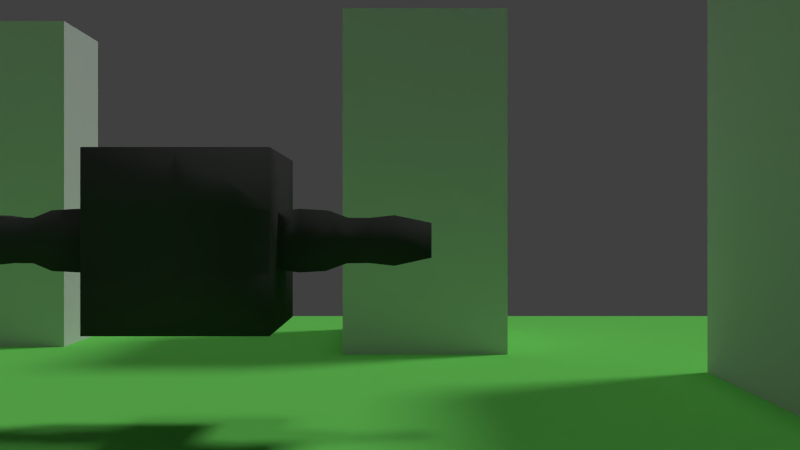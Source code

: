 # Source: 3rdPersonCameraV1.blend  (saved by Blender 2.72.0; exported with 4.5.12 LTS)
import bpy
from mathutils import Matrix  # noqa: F401  (used for matrix-valued properties, if any)

bpy.ops.wm.read_factory_settings(use_empty=True)
scene = bpy.context.scene
scene.name = 'Scene'

# ---- collections
col_collection_1 = bpy.data.collections.new('Collection 1'); scene.collection.children.link(col_collection_1)

# ---- materials (node trees are filled in below, after node groups)
mat_ground = bpy.data.materials.new('Ground')
mat_ground.alpha_threshold = 0.0
mat_ground.use_transparent_shadow = False
mat_ground.diffuse_color = (0.1974, 0.8, 0.1414, 1.0)
mat_ground.roughness = 0.5
mat_ground.line_color = (0.0, 0.0, 0.0, 1.0)
mat_material = bpy.data.materials.new('Material')
mat_material.alpha_threshold = 0.0
mat_material.use_transparent_shadow = False
mat_material.diffuse_color = (0.05222, 0.05222, 0.05222, 1.0)
mat_material.roughness = 0.5
mat_material.line_color = (0.0, 0.0, 0.0, 1.0)

# ---- material node trees

# ---- world
world_world = bpy.data.worlds.new('World'); scene.world = world_world
world_world.color = (0.05088, 0.05088, 0.05088)
world_world.use_sun_shadow = False
world_world.sun_shadow_jitter_overblur = 0.0
world_world.cycles.sampling_method = 'MANUAL'
world_world.cycles.sample_map_resolution = 256

# ---- cameras
cam_camera = bpy.data.cameras.new('Camera')
cam_camera.clip_end = 100.0
cam_camera.lens = 35.0
cam_camera.sensor_width = 32.0
cam_camera.sensor_height = 18.0
cam_camera.ortho_scale = 7.314
cam_camera.dof.focus_distance = 0.0
cam_camera.dof.aperture_fstop = 128.0

# ---- lights
light_hemi_001 = bpy.data.lights.new('Hemi.001', 'SUN')
light_hemi_001.transmission_factor = 0.0
light_hemi_001.angle = 0.1993
light_hemi_001.energy = 0.3
light_hemi_001.shadow_buffer_clip_start = 0.5
light_hemi_001.shadow_soft_size = 0.1
light_hemi_001.shadow_cascade_max_distance = 1000.0
light_hemi_001.cycles.use_multiple_importance_sampling = False
light_hemi = bpy.data.lights.new('Hemi', 'SUN')
light_hemi.transmission_factor = 0.0
light_hemi.angle = 0.1993
light_hemi.energy = 0.3
light_hemi.shadow_buffer_clip_start = 0.5
light_hemi.shadow_soft_size = 0.1
light_hemi.shadow_cascade_max_distance = 1000.0
light_hemi.cycles.use_multiple_importance_sampling = False
light_lamp_001 = bpy.data.lights.new('Lamp.001', 'SUN')
light_lamp_001.transmission_factor = 0.0
light_lamp_001.cutoff_distance = 30.0
light_lamp_001.angle = 0.1993
light_lamp_001.energy = 1.0
light_lamp_001.shadow_buffer_clip_start = 1.001
light_lamp_001.shadow_soft_size = 0.1
light_lamp_001.shadow_cascade_max_distance = 1000.0
light_lamp_001.cycles.use_multiple_importance_sampling = False

# ---- meshes
me_cube_004 = bpy.data.meshes.new('Cube.004')
me_cube_004.from_pydata([(-1.0, -1.0, -1.0), (-1.0, 1.0, -1.0), (1.0, 1.0, -1.0), (1.0, -1.0, -1.0), (-1.0, -1.0, 1.0), (-1.0, 1.0, 1.0), (1.0, 1.0, 1.0), (1.0, -1.0, 1.0)], [], [(4, 5, 1, 0), (5, 6, 2, 1), (6, 7, 3, 2), (7, 4, 0, 3), (0, 1, 2, 3), (7, 6, 5, 4)])
me_cube_004.use_remesh_preserve_volume = False
me_cube_004.use_remesh_preserve_attributes = False
me_cube_004.use_mirror_vertex_groups = False
me_cube_004.update()
me_cube_003 = bpy.data.meshes.new('Cube.003')
me_cube_003.from_pydata([(-1.0, -1.0, -1.0), (-1.0, 1.0, -1.0), (1.0, 1.0, -1.0), (1.0, -1.0, -1.0), (-1.0, -1.0, 1.0), (-1.0, 1.0, 1.0), (1.0, 1.0, 1.0), (1.0, -1.0, 1.0)], [], [(4, 5, 1, 0), (5, 6, 2, 1), (6, 7, 3, 2), (7, 4, 0, 3), (0, 1, 2, 3), (7, 6, 5, 4)])
me_cube_003.use_remesh_preserve_volume = False
me_cube_003.use_remesh_preserve_attributes = False
me_cube_003.use_mirror_vertex_groups = False
me_cube_003.update()
me_cube_002 = bpy.data.meshes.new('Cube.002')
me_cube_002.from_pydata([(-1.0, -1.0, -1.0), (-1.0, 1.0, -1.0), (1.0, 1.0, -1.0), (1.0, -1.0, -1.0), (-1.0, -1.0, 1.0), (-1.0, 1.0, 1.0), (1.0, 1.0, 1.0), (1.0, -1.0, 1.0)], [], [(4, 5, 1, 0), (5, 6, 2, 1), (6, 7, 3, 2), (7, 4, 0, 3), (0, 1, 2, 3), (7, 6, 5, 4)])
me_cube_002.use_remesh_preserve_volume = False
me_cube_002.use_remesh_preserve_attributes = False
me_cube_002.use_mirror_vertex_groups = False
me_cube_002.update()
me_cube_001 = bpy.data.meshes.new('Cube.001')
me_cube_001.from_pydata([(-1.0, -1.0, -1.0), (-1.0, 1.0, -1.0), (1.0, 1.0, -1.0), (1.0, -1.0, -1.0), (-1.0, -1.0, 1.0), (-1.0, 1.0, 1.0), (1.0, 1.0, 1.0), (1.0, -1.0, 1.0)], [], [(4, 5, 1, 0), (5, 6, 2, 1), (6, 7, 3, 2), (7, 4, 0, 3), (0, 1, 2, 3), (7, 6, 5, 4)])
me_cube_001.use_remesh_preserve_volume = False
me_cube_001.use_remesh_preserve_attributes = False
me_cube_001.use_mirror_vertex_groups = False
me_cube_001.update()
me_plane = bpy.data.meshes.new('Plane')
me_plane.from_pydata([(1.0, -1.0, 0.0), (-1.0, -1.0, 0.0), (1.0, 1.0, 0.0), (-1.0, 1.0, 0.0)], [], [(1, 0, 2, 3)])
me_plane.materials.append(mat_ground)
me_plane.use_remesh_preserve_volume = False
me_plane.use_remesh_preserve_attributes = False
me_plane.use_mirror_vertex_groups = False
me_plane.update()
me_cube = bpy.data.meshes.new('Cube')
me_cube.from_pydata([(1.0, 1.0, -1.0), (1.0, -1.0, -1.0), (1.0, 1.0, 1.0), (1.0, -1.0, 1.0), (1.788e-07, 1.0, -1.0), (0.0, -1.0, -1.0), (2.384e-07, 1.0, 1.0), (-5.364e-07, -1.0, 1.0), (1.0, 0.3333, -1.0), (1.0, -0.3333, -1.0), (1.0, 0.3333, 1.0), (1.0, -0.3333, 1.0), (5.96e-08, -0.3333, -1.0), (1.192e-07, 0.3333, -1.0), (-1.987e-08, 0.3333, 1.0), (-2.782e-07, -0.3333, 1.0), (1.0, 1.0, -0.3333), (1.0, 1.0, 0.3333), (1.0, -1.0, -0.3333), (1.0, -1.0, 0.3333), (-3.576e-07, -1.0, 0.3333), (-1.788e-07, -1.0, -0.3333), (1.987e-07, 1.0, -0.3333), (2.186e-07, 1.0, 0.3333), (1.0, 0.3333, 0.3333), (1.0, 0.3333, -0.3333), (1.0, -0.3333, 0.3333), (1.0, -0.3333, -0.3333), (1.775, 0.1891, 0.2583), (1.775, 0.1891, -0.2583), (1.775, -0.3275, 0.2583), (1.775, -0.3275, -0.2583), (2.027, 0.1861, 0.2553), (2.027, 0.1861, -0.2553), (2.027, -0.3245, 0.2553), (2.027, -0.3245, -0.2553), (2.314, 0.2883, 0.2883), (2.314, 0.2883, -0.2883), (2.314, -0.2883, 0.2883), (2.314, -0.2883, -0.2883), (2.741, 0.2467, 0.2015), (2.741, 0.2467, -0.2015), (2.741, -0.1563, 0.2015), (2.741, -0.1563, -0.2015), (1.246, -0.3807, -0.3592), (1.543, -0.3899, -0.3423), (1.543, -0.3899, 0.3423), (1.246, -0.3807, 0.3592), (1.246, 0.3376, 0.3592), (1.543, 0.2948, 0.3423), (1.543, 0.2948, -0.3423), (1.246, 0.3376, -0.3592), (0.4906, 0.8513, 0.7024), (0.442, 0.8513, 0.6876), (0.3972, 0.8513, 0.6637), (0.3579, 0.8513, 0.6314), (0.3256, 0.8513, 0.5921), (0.3017, 0.8513, 0.5473), (0.2869, 0.8513, 0.4987), (0.282, 0.8513, 0.4481), (0.2869, 0.8513, 0.3976), (0.3017, 0.8513, 0.3489), (0.3256, 0.8513, 0.3041), (0.3579, 0.8513, 0.2648), (0.3972, 0.8513, 0.2326), (0.442, 0.8513, 0.2086), (0.4906, 0.8513, 0.1939), (0.4916, 0.8611, 0.7024), (0.4439, 0.8706, 0.6876), (0.3999, 0.8794, 0.6637), (0.3614, 0.887, 0.6314), (0.3298, 0.8933, 0.5921), (0.3063, 0.898, 0.5473), (0.2918, 0.9009, 0.4987), (0.2869, 0.9019, 0.4481), (0.2918, 0.9009, 0.3976), (0.3063, 0.898, 0.3489), (0.3298, 0.8933, 0.3041), (0.3614, 0.887, 0.2648), (0.3999, 0.8794, 0.2326), (0.4439, 0.8706, 0.2086), (0.4916, 0.8611, 0.1939), (0.4944, 0.8706, 0.7024), (0.4495, 0.8892, 0.6876), (0.4081, 0.9064, 0.6637), (0.3718, 0.9214, 0.6314), (0.342, 0.9338, 0.5921), (0.3199, 0.9429, 0.5473), (0.3063, 0.9486, 0.4987), (0.3017, 0.9505, 0.4481), (0.3063, 0.9486, 0.3976), (0.3199, 0.9429, 0.3489), (0.342, 0.9338, 0.3041), (0.3718, 0.9214, 0.2648), (0.4081, 0.9064, 0.2326), (0.4495, 0.8892, 0.2086), (0.4944, 0.8706, 0.1939), (0.4991, 0.8794, 0.7024), (0.4587, 0.9064, 0.6876), (0.4214, 0.9313, 0.6637), (0.3888, 0.9531, 0.6314), (0.362, 0.971, 0.5921), (0.342, 0.9843, 0.5473), (0.3298, 0.9925, 0.4987), (0.3256, 0.9953, 0.4481), (0.3298, 0.9925, 0.3976), (0.342, 0.9843, 0.3489), (0.362, 0.971, 0.3041), (0.3888, 0.9531, 0.2648), (0.4214, 0.9313, 0.2326), (0.4587, 0.9064, 0.2086), (0.4991, 0.8794, 0.1939), (0.5054, 0.887, 0.7024), (0.471, 0.9214, 0.6876), (0.4393, 0.9531, 0.6637), (0.4116, 0.9809, 0.6314), (0.3888, 1.004, 0.5921), (0.3718, 1.021, 0.5473), (0.3614, 1.031, 0.4987), (0.3579, 1.035, 0.4481), (0.3614, 1.031, 0.3976), (0.3718, 1.021, 0.3489), (0.3888, 1.004, 0.3041), (0.4116, 0.9809, 0.2648), (0.4393, 0.9531, 0.2326), (0.471, 0.9214, 0.2086), (0.5054, 0.887, 0.1939), (0.5131, 0.8933, 0.7024), (0.4861, 0.9338, 0.6876), (0.4612, 0.971, 0.6637), (0.4393, 1.004, 0.6314), (0.4214, 1.03, 0.5921), (0.4081, 1.05, 0.5473), (0.3999, 1.063, 0.4987), (0.3972, 1.067, 0.4481), (0.3999, 1.063, 0.3976), (0.4081, 1.05, 0.3489), (0.4214, 1.03, 0.3041), (0.4393, 1.004, 0.2648), (0.4612, 0.971, 0.2326), (0.4861, 0.9338, 0.2086), (0.5131, 0.8933, 0.1939), (0.5218, 0.898, 0.7024), (0.5032, 0.9429, 0.6876), (0.4861, 0.9843, 0.6637), (0.471, 1.021, 0.6314), (0.4587, 1.05, 0.5921), (0.4495, 1.073, 0.5473), (0.4439, 1.086, 0.4987), (0.442, 1.091, 0.4481), (0.4439, 1.086, 0.3976), (0.4495, 1.073, 0.3489), (0.4587, 1.05, 0.3041), (0.471, 1.021, 0.2648), (0.4861, 0.9843, 0.2326), (0.5032, 0.9429, 0.2086), (0.5218, 0.898, 0.1939), (0.5313, 0.9009, 0.7024), (0.5218, 0.9486, 0.6876), (0.5131, 0.9925, 0.6637), (0.5054, 1.031, 0.6314), (0.4991, 1.063, 0.5921), (0.4944, 1.086, 0.5473), (0.4916, 1.101, 0.4987), (0.4906, 1.106, 0.4481), (0.4916, 1.101, 0.3976), (0.4944, 1.086, 0.3489), (0.4991, 1.063, 0.3041), (0.5054, 1.031, 0.2648), (0.5131, 0.9925, 0.2326), (0.5218, 0.9486, 0.2086), (0.5313, 0.9009, 0.1939), (0.5412, 0.9019, 0.7024), (0.5412, 0.9505, 0.6876), (0.5412, 0.9953, 0.6637), (0.5412, 1.035, 0.6314), (0.5412, 1.067, 0.5921), (0.5412, 1.091, 0.5473), (0.5412, 1.106, 0.4987), (0.5412, 1.11, 0.4481), (0.5412, 1.106, 0.3976), (0.5412, 1.091, 0.3489), (0.5412, 1.067, 0.3041), (0.5412, 1.035, 0.2648), (0.5412, 0.9953, 0.2326), (0.5412, 0.9505, 0.2086), (0.5412, 0.9019, 0.1939), (0.551, 0.9009, 0.7024), (0.5605, 0.9486, 0.6876), (0.5693, 0.9925, 0.6637), (0.5769, 1.031, 0.6314), (0.5832, 1.063, 0.5921), (0.5879, 1.086, 0.5473), (0.5908, 1.101, 0.4987), (0.5917, 1.106, 0.4481), (0.5908, 1.101, 0.3976), (0.5879, 1.086, 0.3489), (0.5832, 1.063, 0.3041), (0.5769, 1.031, 0.2648), (0.5693, 0.9925, 0.2326), (0.5605, 0.9486, 0.2086), (0.551, 0.9009, 0.1939), (0.5605, 0.898, 0.7024), (0.5791, 0.9429, 0.6876), (0.5963, 0.9843, 0.6637), (0.6113, 1.021, 0.6314), (0.6236, 1.05, 0.5921), (0.6328, 1.073, 0.5473), (0.6385, 1.086, 0.4987), (0.6404, 1.091, 0.4481), (0.6385, 1.086, 0.3976), (0.6328, 1.073, 0.3489), (0.6236, 1.05, 0.3041), (0.6113, 1.021, 0.2648), (0.5963, 0.9843, 0.2326), (0.5791, 0.9429, 0.2086), (0.5605, 0.898, 0.1939), (0.5693, 0.8933, 0.7024), (0.5963, 0.9338, 0.6876), (0.6212, 0.971, 0.6637), (0.643, 1.004, 0.6314), (0.6609, 1.03, 0.5921), (0.6742, 1.05, 0.5473), (0.6824, 1.063, 0.4987), (0.6852, 1.067, 0.4481), (0.6824, 1.063, 0.3976), (0.6742, 1.05, 0.3489), (0.6609, 1.03, 0.3041), (0.643, 1.004, 0.2648), (0.6212, 0.971, 0.2326), (0.5963, 0.9338, 0.2086), (0.5693, 0.8933, 0.1939), (0.5769, 0.887, 0.7024), (0.6113, 0.9214, 0.6876), (0.643, 0.9531, 0.6637), (0.6708, 0.9809, 0.6314), (0.6936, 1.004, 0.5921), (0.7105, 1.021, 0.5473), (0.7209, 1.031, 0.4987), (0.7245, 1.035, 0.4481), (0.7209, 1.031, 0.3976), (0.7105, 1.021, 0.3489), (0.6936, 1.004, 0.3041), (0.6708, 0.9809, 0.2648), (0.643, 0.9531, 0.2326), (0.6113, 0.9214, 0.2086), (0.5769, 0.887, 0.1939), (0.5832, 0.8794, 0.7024), (0.6236, 0.9064, 0.6876), (0.6609, 0.9313, 0.6637), (0.6936, 0.9531, 0.6314), (0.7204, 0.971, 0.5921), (0.7403, 0.9843, 0.5473), (0.7526, 0.9925, 0.4987), (0.7567, 0.9953, 0.4481), (0.7526, 0.9925, 0.3976), (0.7403, 0.9843, 0.3489), (0.7204, 0.971, 0.3041), (0.6936, 0.9531, 0.2648), (0.6609, 0.9313, 0.2326), (0.6236, 0.9064, 0.2086), (0.5832, 0.8794, 0.1939), (0.5879, 0.8706, 0.7024), (0.6328, 0.8892, 0.6876), (0.6742, 0.9064, 0.6637), (0.7105, 0.9214, 0.6314), (0.7403, 0.9338, 0.5921), (0.7624, 0.9429, 0.5473), (0.7761, 0.9486, 0.4987), (0.7807, 0.9505, 0.4481), (0.7761, 0.9486, 0.3976), (0.7624, 0.9429, 0.3489), (0.7403, 0.9338, 0.3041), (0.7105, 0.9214, 0.2648), (0.6742, 0.9064, 0.2326), (0.6328, 0.8892, 0.2086), (0.5879, 0.8706, 0.1939), (0.5908, 0.8611, 0.7024), (0.6385, 0.8706, 0.6876), (0.6824, 0.8794, 0.6637), (0.7209, 0.887, 0.6314), (0.7526, 0.8933, 0.5921), (0.7761, 0.898, 0.5473), (0.7905, 0.9009, 0.4987), (0.7954, 0.9019, 0.4481), (0.7905, 0.9009, 0.3976), (0.7761, 0.898, 0.3489), (0.7526, 0.8933, 0.3041), (0.7209, 0.887, 0.2648), (0.6824, 0.8794, 0.2326), (0.6385, 0.8706, 0.2086), (0.5908, 0.8611, 0.1939), (0.5917, 0.8513, 0.7024), (0.6404, 0.8513, 0.6876), (0.6852, 0.8513, 0.6637), (0.7245, 0.8513, 0.6314), (0.7567, 0.8513, 0.5921), (0.7807, 0.8513, 0.5473), (0.7954, 0.8513, 0.4987), (0.8004, 0.8513, 0.4481), (0.7954, 0.8513, 0.3976), (0.7807, 0.8513, 0.3489), (0.7567, 0.8513, 0.3041), (0.7245, 0.8513, 0.2648), (0.6852, 0.8513, 0.2326), (0.6404, 0.8513, 0.2086), (0.5917, 0.8513, 0.1939), (0.5908, 0.8414, 0.7024), (0.6385, 0.8319, 0.6876), (0.6824, 0.8232, 0.6637), (0.7209, 0.8155, 0.6314), (0.7526, 0.8092, 0.5921), (0.7761, 0.8046, 0.5473), (0.7905, 0.8017, 0.4987), (0.7954, 0.8007, 0.4481), (0.7905, 0.8017, 0.3976), (0.7761, 0.8046, 0.3489), (0.7526, 0.8092, 0.3041), (0.7209, 0.8155, 0.2648), (0.6824, 0.8232, 0.2326), (0.6385, 0.8319, 0.2086), (0.5908, 0.8414, 0.1939), (0.5879, 0.8319, 0.7024), (0.6328, 0.8133, 0.6876), (0.6742, 0.7962, 0.6637), (0.7105, 0.7811, 0.6314), (0.7403, 0.7688, 0.5921), (0.7624, 0.7596, 0.5473), (0.7761, 0.754, 0.4987), (0.7807, 0.7521, 0.4481), (0.7761, 0.754, 0.3976), (0.7624, 0.7596, 0.3489), (0.7403, 0.7688, 0.3041), (0.7105, 0.7811, 0.2648), (0.6742, 0.7962, 0.2326), (0.6328, 0.8133, 0.2086), (0.5879, 0.8319, 0.1939), (0.5832, 0.8232, 0.7024), (0.6236, 0.7962, 0.6876), (0.6609, 0.7713, 0.6637), (0.6936, 0.7494, 0.6314), (0.7204, 0.7315, 0.5921), (0.7403, 0.7182, 0.5473), (0.7526, 0.71, 0.4987), (0.7567, 0.7073, 0.4481), (0.7526, 0.71, 0.3976), (0.7403, 0.7182, 0.3489), (0.7204, 0.7315, 0.3041), (0.6936, 0.7494, 0.2648), (0.6609, 0.7713, 0.2326), (0.6236, 0.7962, 0.2086), (0.5832, 0.8232, 0.1939), (0.5769, 0.8155, 0.7024), (0.6113, 0.7811, 0.6876), (0.643, 0.7494, 0.6637), (0.6708, 0.7217, 0.6314), (0.6936, 0.6989, 0.5921), (0.7105, 0.6819, 0.5473), (0.7209, 0.6715, 0.4987), (0.7245, 0.668, 0.4481), (0.7209, 0.6715, 0.3976), (0.7105, 0.6819, 0.3489), (0.6936, 0.6989, 0.3041), (0.6708, 0.7217, 0.2648), (0.643, 0.7494, 0.2326), (0.6113, 0.7811, 0.2086), (0.5769, 0.8155, 0.1939), (0.5693, 0.8092, 0.7024), (0.5963, 0.7688, 0.6876), (0.6212, 0.7315, 0.6637), (0.643, 0.6989, 0.6314), (0.6609, 0.6721, 0.5921), (0.6742, 0.6522, 0.5473), (0.6824, 0.6399, 0.4987), (0.6852, 0.6357, 0.4481), (0.6824, 0.6399, 0.3976), (0.6742, 0.6522, 0.3489), (0.6609, 0.6721, 0.3041), (0.643, 0.6989, 0.2648), (0.6212, 0.7315, 0.2326), (0.5963, 0.7688, 0.2086), (0.5693, 0.8092, 0.1939), (0.5412, 0.8513, 0.1889), (0.5605, 0.8046, 0.7024), (0.5791, 0.7596, 0.6876), (0.5963, 0.7182, 0.6637), (0.6113, 0.6819, 0.6314), (0.6236, 0.6522, 0.5921), (0.6328, 0.63, 0.5473), (0.6385, 0.6164, 0.4987), (0.6404, 0.6118, 0.4481), (0.6385, 0.6164, 0.3976), (0.6328, 0.63, 0.3489), (0.6236, 0.6522, 0.3041), (0.6113, 0.6819, 0.2648), (0.5963, 0.7182, 0.2326), (0.5791, 0.7596, 0.2086), (0.5605, 0.8046, 0.1939), (0.551, 0.8017, 0.7024), (0.5605, 0.754, 0.6876), (0.5693, 0.71, 0.6637), (0.5769, 0.6715, 0.6314), (0.5832, 0.6399, 0.5921), (0.5879, 0.6164, 0.5473), (0.5908, 0.6019, 0.4987), (0.5917, 0.597, 0.4481), (0.5908, 0.6019, 0.3976), (0.5879, 0.6164, 0.3489), (0.5832, 0.6399, 0.3041), (0.5769, 0.6715, 0.2648), (0.5693, 0.71, 0.2326), (0.5605, 0.754, 0.2086), (0.551, 0.8017, 0.1939), (0.5412, 0.8007, 0.7024), (0.5412, 0.7521, 0.6876), (0.5412, 0.7073, 0.6637), (0.5412, 0.668, 0.6314), (0.5412, 0.6357, 0.5921), (0.5412, 0.6118, 0.5473), (0.5412, 0.597, 0.4987), (0.5412, 0.5921, 0.4481), (0.5412, 0.597, 0.3976), (0.5412, 0.6118, 0.3489), (0.5412, 0.6357, 0.3041), (0.5412, 0.668, 0.2648), (0.5412, 0.7073, 0.2326), (0.5412, 0.7521, 0.2086), (0.5412, 0.8007, 0.1939), (0.5313, 0.8017, 0.7024), (0.5218, 0.754, 0.6876), (0.5131, 0.71, 0.6637), (0.5054, 0.6715, 0.6314), (0.4991, 0.6399, 0.5921), (0.4944, 0.6164, 0.5473), (0.4916, 0.6019, 0.4987), (0.4906, 0.597, 0.4481), (0.4916, 0.6019, 0.3976), (0.4944, 0.6164, 0.3489), (0.4991, 0.6399, 0.3041), (0.5054, 0.6715, 0.2648), (0.5131, 0.71, 0.2326), (0.5218, 0.754, 0.2086), (0.5313, 0.8017, 0.1939), (0.5218, 0.8046, 0.7024), (0.5032, 0.7596, 0.6876), (0.4861, 0.7182, 0.6637), (0.471, 0.6819, 0.6314), (0.4587, 0.6522, 0.5921), (0.4495, 0.63, 0.5473), (0.4439, 0.6164, 0.4987), (0.442, 0.6118, 0.4481), (0.4439, 0.6164, 0.3976), (0.4495, 0.63, 0.3489), (0.4587, 0.6522, 0.3041), (0.471, 0.6819, 0.2648), (0.4861, 0.7182, 0.2326), (0.5032, 0.7596, 0.2086), (0.5218, 0.8046, 0.1939), (0.5131, 0.8092, 0.7024), (0.4861, 0.7688, 0.6876), (0.4612, 0.7315, 0.6637), (0.4393, 0.6989, 0.6314), (0.4214, 0.6721, 0.5921), (0.4081, 0.6522, 0.5473), (0.3999, 0.6399, 0.4987), (0.3972, 0.6357, 0.4481), (0.3999, 0.6399, 0.3976), (0.4081, 0.6522, 0.3489), (0.4214, 0.6721, 0.3041), (0.4393, 0.6989, 0.2648), (0.4612, 0.7315, 0.2326), (0.4861, 0.7688, 0.2086), (0.5131, 0.8092, 0.1939), (0.5054, 0.8155, 0.7024), (0.471, 0.7811, 0.6876), (0.4393, 0.7494, 0.6637), (0.4116, 0.7217, 0.6314), (0.3888, 0.6989, 0.5921), (0.3718, 0.6819, 0.5473), (0.3614, 0.6715, 0.4987), (0.3579, 0.668, 0.4481), (0.3614, 0.6715, 0.3976), (0.3718, 0.6819, 0.3489), (0.3888, 0.6989, 0.3041), (0.4116, 0.7217, 0.2648), (0.4393, 0.7494, 0.2326), (0.471, 0.7811, 0.2086), (0.5054, 0.8155, 0.1939), (0.5412, 0.8513, 0.7073), (0.4991, 0.8232, 0.7024), (0.4587, 0.7962, 0.6876), (0.4214, 0.7713, 0.6637), (0.3888, 0.7494, 0.6314), (0.362, 0.7315, 0.5921), (0.342, 0.7182, 0.5473), (0.3298, 0.71, 0.4987), (0.3256, 0.7073, 0.4481), (0.3298, 0.71, 0.3976), (0.342, 0.7182, 0.3489), (0.362, 0.7315, 0.3041), (0.3888, 0.7494, 0.2648), (0.4214, 0.7713, 0.2326), (0.4587, 0.7962, 0.2086), (0.4991, 0.8232, 0.1939), (0.4944, 0.8319, 0.7024), (0.4495, 0.8133, 0.6876), (0.4081, 0.7962, 0.6637), (0.3718, 0.7811, 0.6314), (0.342, 0.7688, 0.5921), (0.3199, 0.7596, 0.5473), (0.3063, 0.754, 0.4987), (0.3017, 0.7521, 0.4481), (0.3063, 0.754, 0.3976), (0.3199, 0.7596, 0.3489), (0.342, 0.7688, 0.3041), (0.3718, 0.7811, 0.2648), (0.4081, 0.7962, 0.2326), (0.4495, 0.8133, 0.2086), (0.4944, 0.8319, 0.1939), (0.4916, 0.8414, 0.7024), (0.4439, 0.8319, 0.6876), (0.3999, 0.8232, 0.6637), (0.3614, 0.8155, 0.6314), (0.3298, 0.8092, 0.5921), (0.3063, 0.8046, 0.5473), (0.2918, 0.8017, 0.4987), (0.2869, 0.8007, 0.4481), (0.2918, 0.8017, 0.3976), (0.3063, 0.8046, 0.3489), (0.3298, 0.8092, 0.3041), (0.3614, 0.8155, 0.2648), (0.3999, 0.8232, 0.2326), (0.4439, 0.8319, 0.2086), (0.4916, 0.8414, 0.1939)], [], [(26, 11, 3, 19), (9, 1, 5, 12), (11, 15, 7, 3), (19, 3, 7, 20), (16, 0, 4, 22), (17, 2, 10, 24), (24, 10, 11, 26), (0, 8, 13, 4), (8, 9, 12, 13), (2, 6, 14, 10), (10, 14, 15, 11), (9, 27, 18, 1), (27, 26, 19, 18), (1, 18, 21, 5), (18, 19, 20, 21), (2, 17, 23, 6), (17, 16, 22, 23), (0, 16, 25, 8), (16, 17, 24, 25), (8, 25, 27, 9), (46, 45, 31, 30), (29, 28, 32, 33), (50, 49, 28, 29), (45, 50, 29, 31), (49, 46, 30, 28), (32, 34, 38, 36), (30, 31, 35, 34), (31, 29, 33, 35), (28, 30, 34, 32), (36, 38, 42, 40), (33, 32, 36, 37), (34, 35, 39, 38), (35, 33, 37, 39), (41, 40, 42, 43), (37, 36, 40, 41), (38, 39, 43, 42), (39, 37, 41, 43), (26, 27, 44, 47), (47, 44, 45, 46), (25, 24, 48, 51), (51, 48, 49, 50), (27, 25, 51, 44), (44, 51, 50, 45), (24, 26, 47, 48), (48, 47, 46, 49), (64, 63, 78, 79), (58, 57, 72, 73), (65, 64, 79, 80), (59, 58, 73, 74), (53, 52, 67, 68), (66, 65, 80, 81), (60, 59, 74, 75), (54, 53, 68, 69), (61, 60, 75, 76), (55, 54, 69, 70), (62, 61, 76, 77), (56, 55, 70, 71), (63, 62, 77, 78), (57, 56, 71, 72), (75, 74, 89, 90), (69, 68, 83, 84), (76, 75, 90, 91), (70, 69, 84, 85), (77, 76, 91, 92), (71, 70, 85, 86), (78, 77, 92, 93), (72, 71, 86, 87), (79, 78, 93, 94), (73, 72, 87, 88), (80, 79, 94, 95), (74, 73, 88, 89), (68, 67, 82, 83), (81, 80, 95, 96), (94, 93, 108, 109), (88, 87, 102, 103), (95, 94, 109, 110), (89, 88, 103, 104), (83, 82, 97, 98), (96, 95, 110, 111), (90, 89, 104, 105), (84, 83, 98, 99), (91, 90, 105, 106), (85, 84, 99, 100), (92, 91, 106, 107), (86, 85, 100, 101), (93, 92, 107, 108), (87, 86, 101, 102), (107, 106, 121, 122), (101, 100, 115, 116), (108, 107, 122, 123), (102, 101, 116, 117), (109, 108, 123, 124), (103, 102, 117, 118), (110, 109, 124, 125), (104, 103, 118, 119), (98, 97, 112, 113), (111, 110, 125, 126), (105, 104, 119, 120), (99, 98, 113, 114), (106, 105, 120, 121), (100, 99, 114, 115), (126, 125, 140, 141), (120, 119, 134, 135), (114, 113, 128, 129), (121, 120, 135, 136), (115, 114, 129, 130), (122, 121, 136, 137), (116, 115, 130, 131), (123, 122, 137, 138), (117, 116, 131, 132), (124, 123, 138, 139), (118, 117, 132, 133), (125, 124, 139, 140), (119, 118, 133, 134), (113, 112, 127, 128), (139, 138, 153, 154), (133, 132, 147, 148), (140, 139, 154, 155), (134, 133, 148, 149), (128, 127, 142, 143), (141, 140, 155, 156), (135, 134, 149, 150), (129, 128, 143, 144), (136, 135, 150, 151), (130, 129, 144, 145), (137, 136, 151, 152), (131, 130, 145, 146), (138, 137, 152, 153), (132, 131, 146, 147), (152, 151, 166, 167), (146, 145, 160, 161), (153, 152, 167, 168), (147, 146, 161, 162), (154, 153, 168, 169), (148, 147, 162, 163), (155, 154, 169, 170), (149, 148, 163, 164), (143, 142, 157, 158), (156, 155, 170, 171), (150, 149, 164, 165), (144, 143, 158, 159), (151, 150, 165, 166), (145, 144, 159, 160), (171, 170, 185, 186), (165, 164, 179, 180), (159, 158, 173, 174), (166, 165, 180, 181), (160, 159, 174, 175), (167, 166, 181, 182), (161, 160, 175, 176), (168, 167, 182, 183), (162, 161, 176, 177), (169, 168, 183, 184), (163, 162, 177, 178), (170, 169, 184, 185), (164, 163, 178, 179), (158, 157, 172, 173), (184, 183, 198, 199), (178, 177, 192, 193), (185, 184, 199, 200), (179, 178, 193, 194), (173, 172, 187, 188), (186, 185, 200, 201), (180, 179, 194, 195), (174, 173, 188, 189), (181, 180, 195, 196), (175, 174, 189, 190), (182, 181, 196, 197), (176, 175, 190, 191), (183, 182, 197, 198), (177, 176, 191, 192), (190, 189, 204, 205), (197, 196, 211, 212), (191, 190, 205, 206), (198, 197, 212, 213), (192, 191, 206, 207), (199, 198, 213, 214), (193, 192, 207, 208), (200, 199, 214, 215), (194, 193, 208, 209), (188, 187, 202, 203), (201, 200, 215, 216), (195, 194, 209, 210), (189, 188, 203, 204), (196, 195, 210, 211), (209, 208, 223, 224), (203, 202, 217, 218), (216, 215, 230, 231), (210, 209, 224, 225), (204, 203, 218, 219), (211, 210, 225, 226), (205, 204, 219, 220), (212, 211, 226, 227), (206, 205, 220, 221), (213, 212, 227, 228), (207, 206, 221, 222), (214, 213, 228, 229), (208, 207, 222, 223), (215, 214, 229, 230), (228, 227, 242, 243), (222, 221, 236, 237), (229, 228, 243, 244), (223, 222, 237, 238), (230, 229, 244, 245), (224, 223, 238, 239), (218, 217, 232, 233), (231, 230, 245, 246), (225, 224, 239, 240), (219, 218, 233, 234), (226, 225, 240, 241), (220, 219, 234, 235), (227, 226, 241, 242), (221, 220, 235, 236), (241, 240, 255, 256), (235, 234, 249, 250), (242, 241, 256, 257), (236, 235, 250, 251), (243, 242, 257, 258), (237, 236, 251, 252), (244, 243, 258, 259), (238, 237, 252, 253), (245, 244, 259, 260), (239, 238, 253, 254), (233, 232, 247, 248), (246, 245, 260, 261), (240, 239, 254, 255), (234, 233, 248, 249), (260, 259, 274, 275), (254, 253, 268, 269), (248, 247, 262, 263), (261, 260, 275, 276), (255, 254, 269, 270), (249, 248, 263, 264), (256, 255, 270, 271), (250, 249, 264, 265), (257, 256, 271, 272), (251, 250, 265, 266), (258, 257, 272, 273), (252, 251, 266, 267), (259, 258, 273, 274), (253, 252, 267, 268), (273, 272, 287, 288), (267, 266, 281, 282), (274, 273, 288, 289), (268, 267, 282, 283), (275, 274, 289, 290), (269, 268, 283, 284), (263, 262, 277, 278), (276, 275, 290, 291), (270, 269, 284, 285), (264, 263, 278, 279), (271, 270, 285, 286), (265, 264, 279, 280), (272, 271, 286, 287), (266, 265, 280, 281), (286, 285, 300, 301), (280, 279, 294, 295), (287, 286, 301, 302), (281, 280, 295, 296), (288, 287, 302, 303), (282, 281, 296, 297), (289, 288, 303, 304), (283, 282, 297, 298), (290, 289, 304, 305), (284, 283, 298, 299), (278, 277, 292, 293), (291, 290, 305, 306), (285, 284, 299, 300), (279, 278, 293, 294), (305, 304, 319, 320), (299, 298, 313, 314), (293, 292, 307, 308), (306, 305, 320, 321), (300, 299, 314, 315), (294, 293, 308, 309), (301, 300, 315, 316), (295, 294, 309, 310), (302, 301, 316, 317), (296, 295, 310, 311), (303, 302, 317, 318), (297, 296, 311, 312), (304, 303, 318, 319), (298, 297, 312, 313), (318, 317, 332, 333), (312, 311, 326, 327), (319, 318, 333, 334), (313, 312, 327, 328), (320, 319, 334, 335), (314, 313, 328, 329), (308, 307, 322, 323), (321, 320, 335, 336), (315, 314, 329, 330), (309, 308, 323, 324), (316, 315, 330, 331), (310, 309, 324, 325), (317, 316, 331, 332), (311, 310, 325, 326), (324, 323, 338, 339), (331, 330, 345, 346), (325, 324, 339, 340), (332, 331, 346, 347), (326, 325, 340, 341), (333, 332, 347, 348), (327, 326, 341, 342), (334, 333, 348, 349), (328, 327, 342, 343), (335, 334, 349, 350), (329, 328, 343, 344), (323, 322, 337, 338), (336, 335, 350, 351), (330, 329, 344, 345), (343, 342, 357, 358), (350, 349, 364, 365), (344, 343, 358, 359), (338, 337, 352, 353), (351, 350, 365, 366), (345, 344, 359, 360), (339, 338, 353, 354), (346, 345, 360, 361), (340, 339, 354, 355), (347, 346, 361, 362), (341, 340, 355, 356), (348, 347, 362, 363), (342, 341, 356, 357), (349, 348, 363, 364), (362, 361, 376, 377), (356, 355, 370, 371), (363, 362, 377, 378), (357, 356, 371, 372), (364, 363, 378, 379), (358, 357, 372, 373), (365, 364, 379, 380), (359, 358, 373, 374), (353, 352, 367, 368), (366, 365, 380, 381), (360, 359, 374, 375), (354, 353, 368, 369), (361, 360, 375, 376), (355, 354, 369, 370), (381, 380, 396, 397), (375, 374, 390, 391), (369, 368, 384, 385), (376, 375, 391, 392), (370, 369, 385, 386), (377, 376, 392, 393), (371, 370, 386, 387), (378, 377, 393, 394), (372, 371, 387, 388), (379, 378, 394, 395), (373, 372, 388, 389), (380, 379, 395, 396), (374, 373, 389, 390), (368, 367, 383, 384), (395, 394, 409, 410), (389, 388, 403, 404), (396, 395, 410, 411), (390, 389, 404, 405), (384, 383, 398, 399), (397, 396, 411, 412), (391, 390, 405, 406), (385, 384, 399, 400), (392, 391, 406, 407), (386, 385, 400, 401), (393, 392, 407, 408), (387, 386, 401, 402), (394, 393, 408, 409), (388, 387, 402, 403), (408, 407, 422, 423), (402, 401, 416, 417), (409, 408, 423, 424), (403, 402, 417, 418), (410, 409, 424, 425), (404, 403, 418, 419), (411, 410, 425, 426), (405, 404, 419, 420), (399, 398, 413, 414), (412, 411, 426, 427), (406, 405, 420, 421), (400, 399, 414, 415), (407, 406, 421, 422), (401, 400, 415, 416), (427, 426, 441, 442), (421, 420, 435, 436), (415, 414, 429, 430), (422, 421, 436, 437), (416, 415, 430, 431), (423, 422, 437, 438), (417, 416, 431, 432), (424, 423, 438, 439), (418, 417, 432, 433), (425, 424, 439, 440), (419, 418, 433, 434), (426, 425, 440, 441), (420, 419, 434, 435), (414, 413, 428, 429), (440, 439, 454, 455), (434, 433, 448, 449), (441, 440, 455, 456), (435, 434, 449, 450), (429, 428, 443, 444), (442, 441, 456, 457), (436, 435, 450, 451), (430, 429, 444, 445), (437, 436, 451, 452), (431, 430, 445, 446), (438, 437, 452, 453), (432, 431, 446, 447), (439, 438, 453, 454), (433, 432, 447, 448), (453, 452, 467, 468), (447, 446, 461, 462), (454, 453, 468, 469), (448, 447, 462, 463), (455, 454, 469, 470), (449, 448, 463, 464), (456, 455, 470, 471), (450, 449, 464, 465), (444, 443, 458, 459), (457, 456, 471, 472), (451, 450, 465, 466), (445, 444, 459, 460), (452, 451, 466, 467), (446, 445, 460, 461), (459, 458, 473, 474), (472, 471, 486, 487), (466, 465, 480, 481), (460, 459, 474, 475), (467, 466, 481, 482), (461, 460, 475, 476), (468, 467, 482, 483), (462, 461, 476, 477), (469, 468, 483, 484), (463, 462, 477, 478), (470, 469, 484, 485), (464, 463, 478, 479), (471, 470, 485, 486), (465, 464, 479, 480), (478, 477, 493, 494), (485, 484, 500, 501), (479, 478, 494, 495), (486, 485, 501, 502), (480, 479, 495, 496), (474, 473, 489, 490), (487, 486, 502, 503), (481, 480, 496, 497), (475, 474, 490, 491), (482, 481, 497, 498), (476, 475, 491, 492), (483, 482, 498, 499), (477, 476, 492, 493), (484, 483, 499, 500), (498, 497, 512, 513), (492, 491, 506, 507), (499, 498, 513, 514), (493, 492, 507, 508), (500, 499, 514, 515), (494, 493, 508, 509), (501, 500, 515, 516), (495, 494, 509, 510), (502, 501, 516, 517), (496, 495, 510, 511), (490, 489, 504, 505), (503, 502, 517, 518), (497, 496, 511, 512), (491, 490, 505, 506), (517, 516, 531, 532), (511, 510, 525, 526), (505, 504, 519, 520), (518, 517, 532, 533), (512, 511, 526, 527), (506, 505, 520, 521), (513, 512, 527, 528), (507, 506, 521, 522), (514, 513, 528, 529), (508, 507, 522, 523), (515, 514, 529, 530), (509, 508, 523, 524), (516, 515, 530, 531), (510, 509, 524, 525), (52, 488, 67), (382, 66, 81), (382, 81, 96), (67, 488, 82), (82, 488, 97), (382, 96, 111), (97, 488, 112), (382, 111, 126), (382, 126, 141), (112, 488, 127), (127, 488, 142), (382, 141, 156), (142, 488, 157), (382, 156, 171), (382, 171, 186), (157, 488, 172), (172, 488, 187), (382, 186, 201), (187, 488, 202), (382, 201, 216), (382, 216, 231), (202, 488, 217), (217, 488, 232), (382, 231, 246), (382, 246, 261), (232, 488, 247), (382, 261, 276), (247, 488, 262), (262, 488, 277), (382, 276, 291), (382, 291, 306), (277, 488, 292), (382, 306, 321), (292, 488, 307), (307, 488, 322), (382, 321, 336), (382, 336, 351), (322, 488, 337), (337, 488, 352), (382, 351, 366), (352, 488, 367), (382, 366, 381), (382, 381, 397), (367, 488, 383), (383, 488, 398), (382, 397, 412), (398, 488, 413), (382, 412, 427), (382, 427, 442), (413, 488, 428), (428, 488, 443), (382, 442, 457), (443, 488, 458), (382, 457, 472), (382, 472, 487), (458, 488, 473), (473, 488, 489), (382, 487, 503), (382, 503, 518), (489, 488, 504), (382, 518, 533), (504, 488, 519), (530, 529, 62, 63), (524, 523, 56, 57), (531, 530, 63, 64), (525, 524, 57, 58), (519, 488, 52), (532, 531, 64, 65), (526, 525, 58, 59), (520, 519, 52, 53), (533, 532, 65, 66), (527, 526, 59, 60), (521, 520, 53, 54), (382, 533, 66), (528, 527, 60, 61), (522, 521, 54, 55), (529, 528, 61, 62), (523, 522, 55, 56)])
me_cube.polygons.foreach_set('use_smooth', [True] * 557)
me_cube.materials.append(mat_material)
me_cube.use_remesh_preserve_volume = False
me_cube.use_remesh_preserve_attributes = False
me_cube.use_mirror_vertex_groups = False
me_cube.update()

# ---- objects
ob_cube_003 = bpy.data.objects.new('Cube.003', me_cube_004)
ob_cube_002 = bpy.data.objects.new('Cube.002', me_cube_003)
ob_cube_001 = bpy.data.objects.new('Cube.001', me_cube_002)
ob_cube = bpy.data.objects.new('Cube', me_cube_001)
ob_hemi_001 = bpy.data.objects.new('Hemi.001', light_hemi_001)
ob_hemi = bpy.data.objects.new('Hemi', light_hemi)
ob_lamp_001 = bpy.data.objects.new('Lamp.001', light_lamp_001)
ob_plane = bpy.data.objects.new('Plane', me_plane)
ob_player = bpy.data.objects.new('player', me_cube)
ob_cam_lookat = bpy.data.objects.new('Cam_LookAt', None)
ob_camera = bpy.data.objects.new('Camera', cam_camera)

# ---- transforms, parenting, visibility, modifiers, constraints
ob_cube_003.location = (2.858, 8.565, 1.894)
ob_cube_003.scale = (1.579, 2.059, -4.733)
ob_cube_003.lineart.crease_threshold = 0.0
ob_cube_002.location = (-5.459, -5.42, 4.03)
ob_cube_002.scale = (1.0, 1.0, -4.733)
ob_cube_002.lineart.crease_threshold = 0.0
ob_cube_001.location = (8.543, -0.4878, 1.894)
ob_cube_001.scale = (1.0, 4.948, -4.733)
ob_cube_001.lineart.crease_threshold = 0.0
ob_cube.location = (-5.459, 8.565, 1.894)
ob_cube.scale = (1.0, 1.0, -4.733)
ob_cube.lineart.crease_threshold = 0.0
ob_hemi_001.location = (-5.089, 6.546, 9.232)
ob_hemi_001.rotation_euler = (3.142, 0.0, 0.0)
ob_hemi_001.lineart.crease_threshold = 0.0
ob_hemi.location = (-5.089, 6.546, 9.232)
ob_hemi.lineart.crease_threshold = 0.0
ob_lamp_001.location = (7.897, 4.825, 16.65)
ob_lamp_001.rotation_euler = (0.6503, 0.05522, 1.866)
ob_lamp_001.lock_rotations_4d = False
ob_lamp_001.empty_display_type = 'ARROWS'
ob_lamp_001.color = (0.0, 0.0, 0.0, 0.0)
ob_lamp_001.lineart.crease_threshold = 0.0
ob_plane.location = (0.0, 0.0, 0.0)
ob_plane.scale = (13.57, 13.57, 13.57)
ob_plane.lineart.crease_threshold = 0.0
ob_player.location = (0.0, 0.0, 2.299)
ob_player.lock_rotations_4d = False
ob_player.empty_display_type = 'ARROWS'
ob_player.lineart.crease_threshold = 0.0
_m = ob_player.modifiers.new('Mirror', 'MIRROR')
ob_cam_lookat.parent = ob_player
ob_cam_lookat.matrix_parent_inverse = Matrix(((1.0, 0.0, 0.0, 0.0), (0.0, 1.0, 0.0, 0.0), (0.0, 0.0, 1.0, -1.0), (0.0, 0.0, 0.0, 1.0)))
ob_cam_lookat.location = (0.6184, 0.0, 1.103)
ob_cam_lookat.scale = (1.09, 1.09, 1.09)
ob_cam_lookat.empty_image_offset = (0.0, 0.0)
ob_cam_lookat.lineart.crease_threshold = 0.0
ob_camera.parent = ob_cam_lookat
ob_camera.matrix_parent_inverse = Matrix(((0.9175, 0.0, 0.0, -0.0), (0.0, 0.9175, 0.0, -0.0), (0.0, 0.0, 0.9175, -5.184), (0.0, 0.0, 0.0, 1.0)))
ob_camera.location = (1.759, -10.24, 5.721)
ob_camera.rotation_euler = (1.571, 0.0, 0.0)
ob_camera.lock_rotations_4d = False
ob_camera.empty_display_type = 'ARROWS'
ob_camera.color = (0.0, 0.0, 0.0, 0.0)
ob_camera.display_type = 'WIRE'
ob_camera.lineart.crease_threshold = 0.0

# ---- collection membership
col_collection_1.objects.link(ob_cube_003)
col_collection_1.objects.link(ob_cube_002)
col_collection_1.objects.link(ob_cube_001)
col_collection_1.objects.link(ob_cube)
col_collection_1.objects.link(ob_hemi_001)
col_collection_1.objects.link(ob_hemi)
col_collection_1.objects.link(ob_lamp_001)
col_collection_1.objects.link(ob_plane)
col_collection_1.objects.link(ob_player)
col_collection_1.objects.link(ob_cam_lookat)
col_collection_1.objects.link(ob_camera)

# ---- scene / render settings (as saved in the file)
scene.camera = ob_camera
scene.frame_start = 1; scene.frame_end = 250; scene.frame_set(1)
scene.render.engine = 'BLENDER_EEVEE_NEXT'
scene.render.image_settings.color_mode = 'RGB'
scene.render.image_settings.compression = 90
scene.render.resolution_percentage = 50
scene.render.dither_intensity = 0.0
scene.render.bake_margin = 2
scene.render.bake_bias = 0.0
scene.cycles.use_denoising = False
scene.cycles.samples = 10
scene.cycles.sampling_pattern = 'TABULATED_SOBOL'
scene.cycles.light_sampling_threshold = 0.0
scene.cycles.use_adaptive_sampling = False
scene.cycles.use_light_tree = False
scene.cycles.blur_glossy = 0.0
scene.cycles.volume_bounces = 1
scene.cycles.pixel_filter_type = 'GAUSSIAN'
scene.cycles.sample_clamp_indirect = 0.0
scene.view_settings.view_transform = 'Standard'
bpy.context.view_layer.update()

